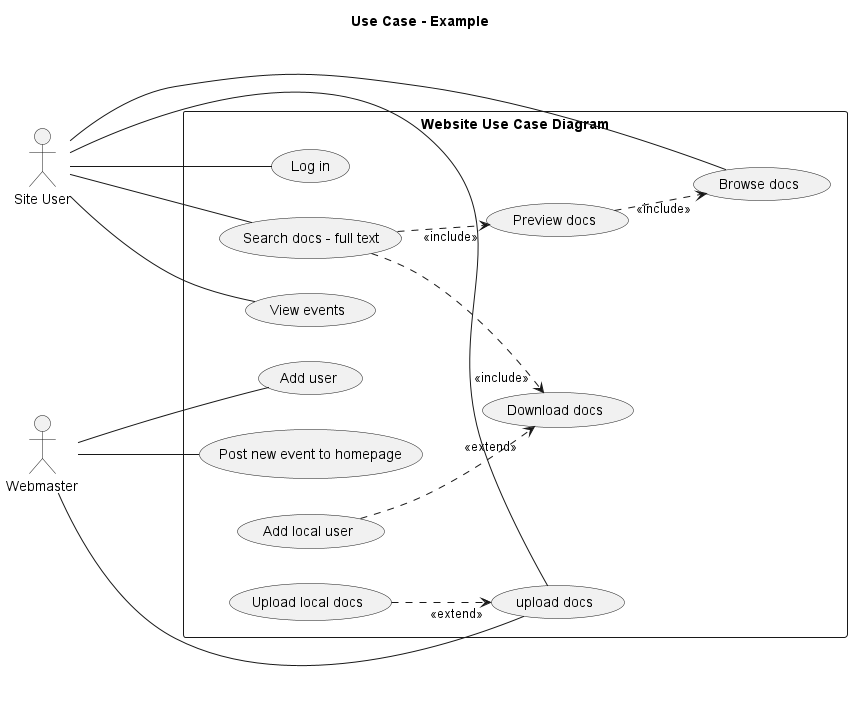

The diagram above was rendered by PlantUML. Its source (embedded in the PNG):
@startuml
title **Use Case - Example**

left to right direction

actor "Site User" as su
actor "Webmaster" as wm

rectangle "Website Use Case Diagram" {
    usecase "Search docs - full text" as u01
    usecase "Browse docs" as u02
    usecase "View events" as u03
    usecase "Log in" as u04
    usecase "upload docs" as u05
    usecase "Post new event to homepage" as u06
    usecase "Add user" as u07
    usecase "Download docs" as u08
    usecase "Preview docs" as u09
    usecase "Upload local docs" as u10
    usecase "Add local user" as u11
}

su --- u01
su --- u02
su --- u03
su --- u04
su --- u05
wm --- u05
wm --- u06
wm --- u07
u01 ..>"<< include >>" u08
u01 ..>"<< include >>" u09
u09 ..>"<< include >>" u02
u10 ..>"<< extend >>" u05
u11 ..>"<< extend >>" u08

@enduml